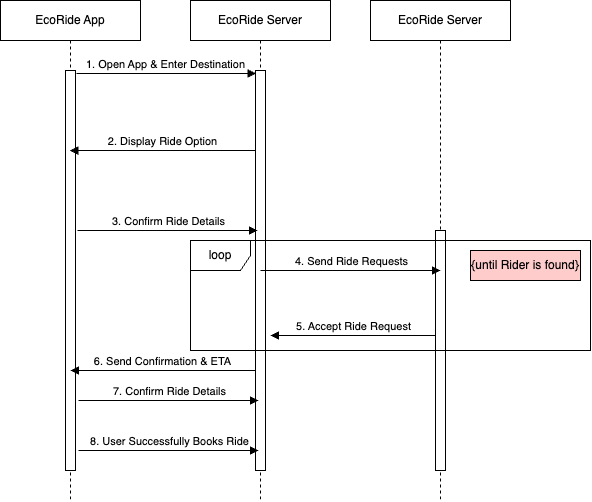

The diagram above was exported from draw.io. Its source (the exported page's mxGraphModel, read from the mxfile embedded in the PNG):
<mxGraphModel dx="840" dy="900" grid="1" gridSize="10" guides="1" tooltips="1" connect="1" arrows="1" fold="1" page="1" pageScale="1" pageWidth="850" pageHeight="1100" math="0" shadow="0">
  <root>
    <mxCell id="0" />
    <mxCell id="1" parent="0" />
    <mxCell id="8h0spLJwHfkXw9XpXAcV-2" value="EcoRide App" style="shape=umlLifeline;perimeter=lifelinePerimeter;whiteSpace=wrap;html=1;container=1;dropTarget=0;collapsible=0;recursiveResize=0;outlineConnect=0;portConstraint=eastwest;newEdgeStyle={&quot;curved&quot;:0,&quot;rounded&quot;:0};" parent="1" vertex="1">
      <mxGeometry x="100" y="70" width="140" height="500" as="geometry" />
    </mxCell>
    <mxCell id="8h0spLJwHfkXw9XpXAcV-3" value="" style="html=1;points=[[0,0,0,0,5],[0,1,0,0,-5],[1,0,0,0,5],[1,1,0,0,-5]];perimeter=orthogonalPerimeter;outlineConnect=0;targetShapes=umlLifeline;portConstraint=eastwest;newEdgeStyle={&quot;curved&quot;:0,&quot;rounded&quot;:0};" parent="8h0spLJwHfkXw9XpXAcV-2" vertex="1">
      <mxGeometry x="65" y="70" width="10" height="400" as="geometry" />
    </mxCell>
    <mxCell id="8h0spLJwHfkXw9XpXAcV-4" value="EcoRide Server" style="shape=umlLifeline;perimeter=lifelinePerimeter;whiteSpace=wrap;html=1;container=1;dropTarget=0;collapsible=0;recursiveResize=0;outlineConnect=0;portConstraint=eastwest;newEdgeStyle={&quot;curved&quot;:0,&quot;rounded&quot;:0};" parent="1" vertex="1">
      <mxGeometry x="290" y="70" width="140" height="500" as="geometry" />
    </mxCell>
    <mxCell id="8h0spLJwHfkXw9XpXAcV-5" value="" style="html=1;points=[[0,0,0,0,5],[0,1,0,0,-5],[1,0,0,0,5],[1,1,0,0,-5]];perimeter=orthogonalPerimeter;outlineConnect=0;targetShapes=umlLifeline;portConstraint=eastwest;newEdgeStyle={&quot;curved&quot;:0,&quot;rounded&quot;:0};" parent="8h0spLJwHfkXw9XpXAcV-4" vertex="1">
      <mxGeometry x="65" y="70" width="10" height="400" as="geometry" />
    </mxCell>
    <mxCell id="8h0spLJwHfkXw9XpXAcV-6" value="EcoRide Server" style="shape=umlLifeline;perimeter=lifelinePerimeter;whiteSpace=wrap;html=1;container=1;dropTarget=0;collapsible=0;recursiveResize=0;outlineConnect=0;portConstraint=eastwest;newEdgeStyle={&quot;curved&quot;:0,&quot;rounded&quot;:0};" parent="1" vertex="1">
      <mxGeometry x="470" y="70" width="140" height="500" as="geometry" />
    </mxCell>
    <mxCell id="8h0spLJwHfkXw9XpXAcV-7" value="" style="html=1;points=[[0,0,0,0,5],[0,1,0,0,-5],[1,0,0,0,5],[1,1,0,0,-5]];perimeter=orthogonalPerimeter;outlineConnect=0;targetShapes=umlLifeline;portConstraint=eastwest;newEdgeStyle={&quot;curved&quot;:0,&quot;rounded&quot;:0};" parent="8h0spLJwHfkXw9XpXAcV-6" vertex="1">
      <mxGeometry x="65" y="230" width="10" height="240" as="geometry" />
    </mxCell>
    <mxCell id="8h0spLJwHfkXw9XpXAcV-8" value="1. Open App &amp;amp; Enter Destination" style="html=1;verticalAlign=bottom;endArrow=block;curved=0;rounded=0;" parent="1" edge="1">
      <mxGeometry width="80" relative="1" as="geometry">
        <mxPoint x="176" y="143" as="sourcePoint" />
        <mxPoint x="355.5" y="143" as="targetPoint" />
      </mxGeometry>
    </mxCell>
    <mxCell id="8h0spLJwHfkXw9XpXAcV-9" value="2. Display Ride Option" style="html=1;verticalAlign=bottom;endArrow=block;curved=0;rounded=0;" parent="1" edge="1">
      <mxGeometry width="80" relative="1" as="geometry">
        <mxPoint x="355" y="220" as="sourcePoint" />
        <mxPoint x="169.32352941176464" y="220" as="targetPoint" />
      </mxGeometry>
    </mxCell>
    <mxCell id="8h0spLJwHfkXw9XpXAcV-10" value="3. Confirm Ride Details" style="html=1;verticalAlign=bottom;endArrow=block;curved=0;rounded=0;" parent="1" edge="1">
      <mxGeometry width="80" relative="1" as="geometry">
        <mxPoint x="177" y="300" as="sourcePoint" />
        <mxPoint x="357" y="300" as="targetPoint" />
      </mxGeometry>
    </mxCell>
    <mxCell id="8h0spLJwHfkXw9XpXAcV-11" value="8. User Successfully Books Ride" style="html=1;verticalAlign=bottom;endArrow=block;curved=0;rounded=0;" parent="1" edge="1">
      <mxGeometry width="80" relative="1" as="geometry">
        <mxPoint x="178" y="520" as="sourcePoint" />
        <mxPoint x="358" y="520" as="targetPoint" />
      </mxGeometry>
    </mxCell>
    <mxCell id="8h0spLJwHfkXw9XpXAcV-12" value="4. Send Ride Requests" style="html=1;verticalAlign=bottom;endArrow=block;curved=0;rounded=0;" parent="1" edge="1">
      <mxGeometry width="80" relative="1" as="geometry">
        <mxPoint x="360" y="340" as="sourcePoint" />
        <mxPoint x="540" y="340" as="targetPoint" />
      </mxGeometry>
    </mxCell>
    <mxCell id="8h0spLJwHfkXw9XpXAcV-14" value="5. Accept Ride Request" style="html=1;verticalAlign=bottom;endArrow=block;curved=0;rounded=0;" parent="1" edge="1">
      <mxGeometry width="80" relative="1" as="geometry">
        <mxPoint x="535" y="405" as="sourcePoint" />
        <mxPoint x="370" y="405" as="targetPoint" />
      </mxGeometry>
    </mxCell>
    <mxCell id="8h0spLJwHfkXw9XpXAcV-15" value="7. Confirm Ride Details" style="html=1;verticalAlign=bottom;endArrow=block;curved=0;rounded=0;" parent="1" edge="1">
      <mxGeometry width="80" relative="1" as="geometry">
        <mxPoint x="178" y="470" as="sourcePoint" />
        <mxPoint x="358" y="470" as="targetPoint" />
      </mxGeometry>
    </mxCell>
    <mxCell id="8h0spLJwHfkXw9XpXAcV-16" value="6. Send Confirmation &amp;amp; ETA" style="html=1;verticalAlign=bottom;endArrow=block;curved=0;rounded=0;entryX=0.5;entryY=0.75;entryDx=0;entryDy=0;entryPerimeter=0;" parent="1" target="8h0spLJwHfkXw9XpXAcV-3" edge="1">
      <mxGeometry width="80" relative="1" as="geometry">
        <mxPoint x="355" y="440" as="sourcePoint" />
        <mxPoint x="180" y="440" as="targetPoint" />
      </mxGeometry>
    </mxCell>
    <mxCell id="e_OHkiMbLeSp8xO0VlvC-1" value="loop" style="shape=umlFrame;whiteSpace=wrap;html=1;pointerEvents=0;" vertex="1" parent="1">
      <mxGeometry x="290" y="310" width="400" height="110" as="geometry" />
    </mxCell>
    <mxCell id="e_OHkiMbLeSp8xO0VlvC-2" value="{until Rider is found}" style="html=1;whiteSpace=wrap;fillColor=#FFCCCC;" vertex="1" parent="1">
      <mxGeometry x="570" y="320" width="110" height="30" as="geometry" />
    </mxCell>
  </root>
</mxGraphModel>